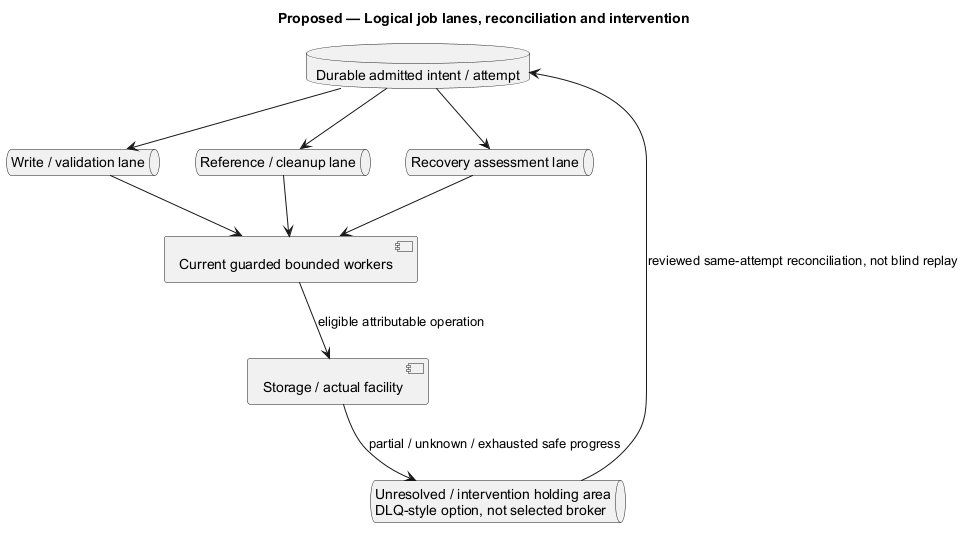

The diagram above was rendered by PlantUML. Its source (embedded in the PNG):
@startuml
' OWNER-MVP-2026-11-04 review: MVP core / cross-cutting. Core presentation/application/files or shared authority/recovery invariant remains applicable.
allowmixing
title Proposed — Logical job lanes, reconciliation and intervention
skinparam backgroundColor white
skinparam shadowing false
skinparam defaultFontName Arial

database "Durable admitted intent / attempt" as I
queue "Write / validation lane" as W
queue "Reference / cleanup lane" as C
queue "Recovery assessment lane" as R
component "Current guarded bounded workers" as B
component "Storage / actual facility" as S
queue "Unresolved / intervention holding area\nDLQ-style option, not selected broker" as H
I --> W
I --> C
I --> R
W --> B
C --> B
R --> B
B --> S : eligible attributable operation
S --> H : partial / unknown / exhausted safe progress
H --> I : reviewed same-attempt reconciliation, not blind replay

@enduml